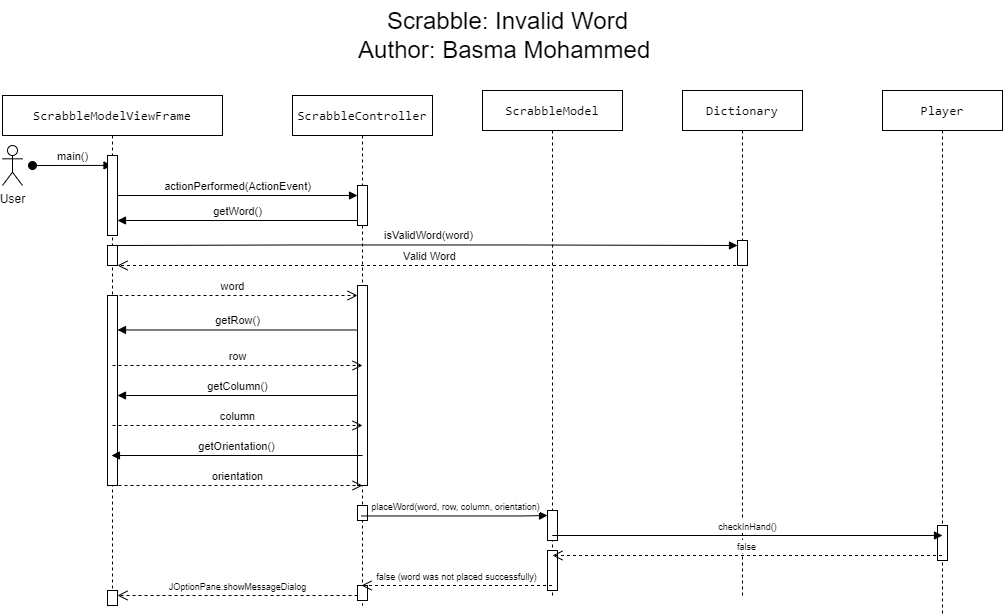

The diagram above was exported from draw.io. Its source (the exported page's mxGraphModel, read from the mxfile embedded in the PNG):
<mxGraphModel dx="1228" dy="1197" grid="1" gridSize="10" guides="1" tooltips="1" connect="1" arrows="1" fold="1" page="1" pageScale="1" pageWidth="850" pageHeight="1100" math="0" shadow="0">
  <root>
    <mxCell id="0" />
    <mxCell id="1" parent="0" />
    <mxCell id="aM9ryv3xv72pqoxQDRHE-1" value="&lt;div style=&quot;&quot;&gt;&lt;pre style=&quot;font-family: &amp;quot;JetBrains Mono&amp;quot;, monospace; font-size: 9.8pt;&quot;&gt;ScrabbleController&lt;/pre&gt;&lt;/div&gt;" style="shape=umlLifeline;perimeter=lifelinePerimeter;whiteSpace=wrap;html=1;container=0;dropTarget=0;collapsible=0;recursiveResize=0;outlineConnect=0;portConstraint=eastwest;newEdgeStyle={&quot;edgeStyle&quot;:&quot;elbowEdgeStyle&quot;,&quot;elbow&quot;:&quot;vertical&quot;,&quot;curved&quot;:0,&quot;rounded&quot;:0};" parent="1" vertex="1">
      <mxGeometry x="360" y="390" width="140" height="510" as="geometry" />
    </mxCell>
    <mxCell id="1vgBM9-AxGt5L09cMVzj-33" value="" style="html=1;points=[[0,0,0,0,5],[0,1,0,0,-5],[1,0,0,0,5],[1,1,0,0,-5]];perimeter=orthogonalPerimeter;outlineConnect=0;targetShapes=umlLifeline;portConstraint=eastwest;newEdgeStyle={&quot;curved&quot;:0,&quot;rounded&quot;:0};" vertex="1" parent="aM9ryv3xv72pqoxQDRHE-1">
      <mxGeometry x="65" y="90" width="10" height="40" as="geometry" />
    </mxCell>
    <mxCell id="1vgBM9-AxGt5L09cMVzj-46" value="" style="html=1;points=[[0,0,0,0,5],[0,1,0,0,-5],[1,0,0,0,5],[1,1,0,0,-5]];perimeter=orthogonalPerimeter;outlineConnect=0;targetShapes=umlLifeline;portConstraint=eastwest;newEdgeStyle={&quot;curved&quot;:0,&quot;rounded&quot;:0};" vertex="1" parent="aM9ryv3xv72pqoxQDRHE-1">
      <mxGeometry x="65" y="190" width="10" height="200" as="geometry" />
    </mxCell>
    <mxCell id="1vgBM9-AxGt5L09cMVzj-52" value="" style="html=1;points=[[0,0,0,0,5],[0,1,0,0,-5],[1,0,0,0,5],[1,1,0,0,-5]];perimeter=orthogonalPerimeter;outlineConnect=0;targetShapes=umlLifeline;portConstraint=eastwest;newEdgeStyle={&quot;curved&quot;:0,&quot;rounded&quot;:0};" vertex="1" parent="aM9ryv3xv72pqoxQDRHE-1">
      <mxGeometry x="65" y="410" width="10" height="15" as="geometry" />
    </mxCell>
    <mxCell id="1vgBM9-AxGt5L09cMVzj-53" value="" style="html=1;points=[[0,0,0,0,5],[0,1,0,0,-5],[1,0,0,0,5],[1,1,0,0,-5]];perimeter=orthogonalPerimeter;outlineConnect=0;targetShapes=umlLifeline;portConstraint=eastwest;newEdgeStyle={&quot;curved&quot;:0,&quot;rounded&quot;:0};" vertex="1" parent="aM9ryv3xv72pqoxQDRHE-1">
      <mxGeometry x="65" y="490" width="10" height="15" as="geometry" />
    </mxCell>
    <mxCell id="_4Y3bk_MaaPap06m0rxY-1" value="&lt;div style=&quot;&quot;&gt;&lt;pre style=&quot;font-family: &amp;quot;JetBrains Mono&amp;quot;, monospace; font-size: 9.8pt;&quot;&gt;ScrabbleModel&lt;/pre&gt;&lt;/div&gt;" style="shape=umlLifeline;perimeter=lifelinePerimeter;whiteSpace=wrap;html=1;container=0;dropTarget=0;collapsible=0;recursiveResize=0;outlineConnect=0;portConstraint=eastwest;newEdgeStyle={&quot;edgeStyle&quot;:&quot;elbowEdgeStyle&quot;,&quot;elbow&quot;:&quot;vertical&quot;,&quot;curved&quot;:0,&quot;rounded&quot;:0};" parent="1" vertex="1">
      <mxGeometry x="550" y="385" width="140" height="505" as="geometry" />
    </mxCell>
    <mxCell id="1vgBM9-AxGt5L09cMVzj-47" value="" style="html=1;points=[[0,0,0,0,5],[0,1,0,0,-5],[1,0,0,0,5],[1,1,0,0,-5]];perimeter=orthogonalPerimeter;outlineConnect=0;targetShapes=umlLifeline;portConstraint=eastwest;newEdgeStyle={&quot;curved&quot;:0,&quot;rounded&quot;:0};" vertex="1" parent="_4Y3bk_MaaPap06m0rxY-1">
      <mxGeometry x="65" y="420" width="10" height="30" as="geometry" />
    </mxCell>
    <mxCell id="1vgBM9-AxGt5L09cMVzj-51" value="" style="html=1;points=[[0,0,0,0,5],[0,1,0,0,-5],[1,0,0,0,5],[1,1,0,0,-5]];perimeter=orthogonalPerimeter;outlineConnect=0;targetShapes=umlLifeline;portConstraint=eastwest;newEdgeStyle={&quot;curved&quot;:0,&quot;rounded&quot;:0};" vertex="1" parent="_4Y3bk_MaaPap06m0rxY-1">
      <mxGeometry x="65" y="460" width="10" height="40" as="geometry" />
    </mxCell>
    <mxCell id="_4Y3bk_MaaPap06m0rxY-5" value="&lt;div style=&quot;&quot;&gt;&lt;pre style=&quot;font-family: &amp;quot;JetBrains Mono&amp;quot;, monospace; font-size: 9.8pt;&quot;&gt;ScrabbleModelViewFrame&lt;/pre&gt;&lt;/div&gt;" style="shape=umlLifeline;perimeter=lifelinePerimeter;whiteSpace=wrap;html=1;container=0;dropTarget=0;collapsible=0;recursiveResize=0;outlineConnect=0;portConstraint=eastwest;newEdgeStyle={&quot;edgeStyle&quot;:&quot;elbowEdgeStyle&quot;,&quot;elbow&quot;:&quot;vertical&quot;,&quot;curved&quot;:0,&quot;rounded&quot;:0};" parent="1" vertex="1">
      <mxGeometry x="70" y="390" width="220" height="510" as="geometry" />
    </mxCell>
    <mxCell id="_4Y3bk_MaaPap06m0rxY-7" value="main()" style="html=1;verticalAlign=bottom;startArrow=oval;endArrow=block;startSize=8;edgeStyle=elbowEdgeStyle;elbow=vertical;curved=0;rounded=0;" parent="_4Y3bk_MaaPap06m0rxY-5" target="_4Y3bk_MaaPap06m0rxY-5" edge="1">
      <mxGeometry relative="1" as="geometry">
        <mxPoint x="30" y="70" as="sourcePoint" />
        <mxPoint x="45" y="70" as="targetPoint" />
      </mxGeometry>
    </mxCell>
    <mxCell id="1vgBM9-AxGt5L09cMVzj-32" value="" style="html=1;points=[[0,0,0,0,5],[0,1,0,0,-5],[1,0,0,0,5],[1,1,0,0,-5]];perimeter=orthogonalPerimeter;outlineConnect=0;targetShapes=umlLifeline;portConstraint=eastwest;newEdgeStyle={&quot;curved&quot;:0,&quot;rounded&quot;:0};" vertex="1" parent="_4Y3bk_MaaPap06m0rxY-5">
      <mxGeometry x="105" y="60" width="10" height="80" as="geometry" />
    </mxCell>
    <mxCell id="1vgBM9-AxGt5L09cMVzj-37" value="" style="html=1;points=[[0,0,0,0,5],[0,1,0,0,-5],[1,0,0,0,5],[1,1,0,0,-5]];perimeter=orthogonalPerimeter;outlineConnect=0;targetShapes=umlLifeline;portConstraint=eastwest;newEdgeStyle={&quot;curved&quot;:0,&quot;rounded&quot;:0};" vertex="1" parent="_4Y3bk_MaaPap06m0rxY-5">
      <mxGeometry x="105" y="150" width="10" height="20" as="geometry" />
    </mxCell>
    <mxCell id="1vgBM9-AxGt5L09cMVzj-45" value="" style="html=1;points=[[0,0,0,0,5],[0,1,0,0,-5],[1,0,0,0,5],[1,1,0,0,-5]];perimeter=orthogonalPerimeter;outlineConnect=0;targetShapes=umlLifeline;portConstraint=eastwest;newEdgeStyle={&quot;curved&quot;:0,&quot;rounded&quot;:0};" vertex="1" parent="_4Y3bk_MaaPap06m0rxY-5">
      <mxGeometry x="105" y="200" width="10" height="190" as="geometry" />
    </mxCell>
    <mxCell id="1vgBM9-AxGt5L09cMVzj-54" value="" style="html=1;points=[[0,0,0,0,5],[0,1,0,0,-5],[1,0,0,0,5],[1,1,0,0,-5]];perimeter=orthogonalPerimeter;outlineConnect=0;targetShapes=umlLifeline;portConstraint=eastwest;newEdgeStyle={&quot;curved&quot;:0,&quot;rounded&quot;:0};" vertex="1" parent="_4Y3bk_MaaPap06m0rxY-5">
      <mxGeometry x="105" y="495" width="10" height="15" as="geometry" />
    </mxCell>
    <mxCell id="_4Y3bk_MaaPap06m0rxY-9" value="&lt;div style=&quot;&quot;&gt;&lt;pre style=&quot;font-family: &amp;quot;JetBrains Mono&amp;quot;, monospace; font-size: 9.8pt;&quot;&gt;Player&lt;/pre&gt;&lt;/div&gt;" style="shape=umlLifeline;perimeter=lifelinePerimeter;whiteSpace=wrap;html=1;container=0;dropTarget=0;collapsible=0;recursiveResize=0;outlineConnect=0;portConstraint=eastwest;newEdgeStyle={&quot;edgeStyle&quot;:&quot;elbowEdgeStyle&quot;,&quot;elbow&quot;:&quot;vertical&quot;,&quot;curved&quot;:0,&quot;rounded&quot;:0};" parent="1" vertex="1">
      <mxGeometry x="950" y="385" width="120" height="525" as="geometry" />
    </mxCell>
    <mxCell id="1vgBM9-AxGt5L09cMVzj-48" value="" style="html=1;points=[[0,0,0,0,5],[0,1,0,0,-5],[1,0,0,0,5],[1,1,0,0,-5]];perimeter=orthogonalPerimeter;outlineConnect=0;targetShapes=umlLifeline;portConstraint=eastwest;newEdgeStyle={&quot;curved&quot;:0,&quot;rounded&quot;:0};" vertex="1" parent="_4Y3bk_MaaPap06m0rxY-9">
      <mxGeometry x="55" y="435" width="10" height="35" as="geometry" />
    </mxCell>
    <mxCell id="_4Y3bk_MaaPap06m0rxY-11" value="&lt;div style=&quot;&quot;&gt;&lt;pre style=&quot;font-family: &amp;quot;JetBrains Mono&amp;quot;, monospace; font-size: 9.8pt;&quot;&gt;Dictionary&lt;/pre&gt;&lt;/div&gt;" style="shape=umlLifeline;perimeter=lifelinePerimeter;whiteSpace=wrap;html=1;container=0;dropTarget=0;collapsible=0;recursiveResize=0;outlineConnect=0;portConstraint=eastwest;newEdgeStyle={&quot;edgeStyle&quot;:&quot;elbowEdgeStyle&quot;,&quot;elbow&quot;:&quot;vertical&quot;,&quot;curved&quot;:0,&quot;rounded&quot;:0};" parent="1" vertex="1">
      <mxGeometry x="750" y="385" width="120" height="505" as="geometry" />
    </mxCell>
    <mxCell id="1vgBM9-AxGt5L09cMVzj-44" value="" style="html=1;points=[[0,0,0,0,5],[0,1,0,0,-5],[1,0,0,0,5],[1,1,0,0,-5]];perimeter=orthogonalPerimeter;outlineConnect=0;targetShapes=umlLifeline;portConstraint=eastwest;newEdgeStyle={&quot;curved&quot;:0,&quot;rounded&quot;:0};" vertex="1" parent="_4Y3bk_MaaPap06m0rxY-11">
      <mxGeometry x="55" y="150" width="10" height="25" as="geometry" />
    </mxCell>
    <mxCell id="1vgBM9-AxGt5L09cMVzj-5" value="User" style="shape=umlActor;verticalLabelPosition=bottom;verticalAlign=top;html=1;" vertex="1" parent="1">
      <mxGeometry x="70" y="440" width="20" height="40" as="geometry" />
    </mxCell>
    <mxCell id="1vgBM9-AxGt5L09cMVzj-10" value="actionPerformed(ActionEvent)" style="html=1;verticalAlign=bottom;endArrow=block;curved=0;rounded=0;" edge="1" parent="1" source="1vgBM9-AxGt5L09cMVzj-32" target="1vgBM9-AxGt5L09cMVzj-33">
      <mxGeometry width="80" relative="1" as="geometry">
        <mxPoint x="180" y="490" as="sourcePoint" />
        <mxPoint x="430" y="490" as="targetPoint" />
      </mxGeometry>
    </mxCell>
    <mxCell id="1vgBM9-AxGt5L09cMVzj-13" value="getWord()" style="html=1;verticalAlign=bottom;endArrow=block;curved=0;rounded=0;exitX=0;exitY=1;exitDx=0;exitDy=-5;exitPerimeter=0;" edge="1" parent="1" source="1vgBM9-AxGt5L09cMVzj-33" target="1vgBM9-AxGt5L09cMVzj-32">
      <mxGeometry width="80" relative="1" as="geometry">
        <mxPoint x="430" y="510" as="sourcePoint" />
        <mxPoint x="190" y="510" as="targetPoint" />
        <Array as="points" />
      </mxGeometry>
    </mxCell>
    <mxCell id="1vgBM9-AxGt5L09cMVzj-14" value="isValidWord(word)" style="html=1;verticalAlign=bottom;endArrow=block;curved=0;rounded=0;entryX=0;entryY=0;entryDx=0;entryDy=5;entryPerimeter=0;" edge="1" parent="1" source="1vgBM9-AxGt5L09cMVzj-37" target="1vgBM9-AxGt5L09cMVzj-44">
      <mxGeometry width="80" relative="1" as="geometry">
        <mxPoint x="180" y="539" as="sourcePoint" />
        <mxPoint x="800" y="539" as="targetPoint" />
        <Array as="points">
          <mxPoint x="360.55" y="539.47" />
          <mxPoint x="590.55" y="539.47" />
        </Array>
      </mxGeometry>
    </mxCell>
    <mxCell id="1vgBM9-AxGt5L09cMVzj-17" value="getRow()" style="html=1;verticalAlign=bottom;endArrow=block;curved=0;rounded=0;" edge="1" parent="1" target="1vgBM9-AxGt5L09cMVzj-45">
      <mxGeometry width="80" relative="1" as="geometry">
        <mxPoint x="425.05000000000024" y="624.47" as="sourcePoint" />
        <mxPoint x="174.99736842105273" y="624.47" as="targetPoint" />
        <Array as="points" />
      </mxGeometry>
    </mxCell>
    <mxCell id="1vgBM9-AxGt5L09cMVzj-18" value="getColumn()" style="html=1;verticalAlign=bottom;endArrow=block;curved=0;rounded=0;" edge="1" parent="1" target="1vgBM9-AxGt5L09cMVzj-45">
      <mxGeometry width="80" relative="1" as="geometry">
        <mxPoint x="425.05000000000024" y="690" as="sourcePoint" />
        <mxPoint x="174.99736842105273" y="690" as="targetPoint" />
        <Array as="points" />
      </mxGeometry>
    </mxCell>
    <mxCell id="1vgBM9-AxGt5L09cMVzj-21" value="Valid Word" style="html=1;verticalAlign=bottom;endArrow=open;dashed=1;endSize=8;curved=0;rounded=0;" edge="1" parent="1" target="1vgBM9-AxGt5L09cMVzj-37">
      <mxGeometry relative="1" as="geometry">
        <mxPoint x="809.5000000000002" y="560" as="sourcePoint" />
        <mxPoint x="179.44736842105272" y="560" as="targetPoint" />
      </mxGeometry>
    </mxCell>
    <mxCell id="1vgBM9-AxGt5L09cMVzj-22" value="word" style="html=1;verticalAlign=bottom;endArrow=open;dashed=1;endSize=8;curved=0;rounded=0;" edge="1" parent="1">
      <mxGeometry relative="1" as="geometry">
        <mxPoint x="174.99736842105273" y="590" as="sourcePoint" />
        <mxPoint x="425.05000000000024" y="590" as="targetPoint" />
      </mxGeometry>
    </mxCell>
    <mxCell id="1vgBM9-AxGt5L09cMVzj-23" value="row" style="html=1;verticalAlign=bottom;endArrow=open;dashed=1;endSize=8;curved=0;rounded=0;" edge="1" parent="1">
      <mxGeometry relative="1" as="geometry">
        <mxPoint x="180" y="660" as="sourcePoint" />
        <mxPoint x="430.05000000000024" y="660" as="targetPoint" />
      </mxGeometry>
    </mxCell>
    <mxCell id="1vgBM9-AxGt5L09cMVzj-24" value="column" style="html=1;verticalAlign=bottom;endArrow=open;dashed=1;endSize=8;curved=0;rounded=0;" edge="1" parent="1">
      <mxGeometry relative="1" as="geometry">
        <mxPoint x="179.99736842105273" y="720" as="sourcePoint" />
        <mxPoint x="430.05000000000024" y="720" as="targetPoint" />
      </mxGeometry>
    </mxCell>
    <mxCell id="1vgBM9-AxGt5L09cMVzj-25" value="&lt;font style=&quot;font-size: 9px;&quot;&gt;placeWord(word, row, column, orientation)&lt;/font&gt;" style="html=1;verticalAlign=bottom;endArrow=block;curved=0;rounded=0;entryX=0;entryY=0;entryDx=0;entryDy=5;entryPerimeter=0;" edge="1" parent="1" source="aM9ryv3xv72pqoxQDRHE-1" target="1vgBM9-AxGt5L09cMVzj-47">
      <mxGeometry x="0.0011" width="80" relative="1" as="geometry">
        <mxPoint x="440" y="820" as="sourcePoint" />
        <mxPoint x="619.5000000000002" y="810.4700000000003" as="targetPoint" />
        <Array as="points">
          <mxPoint x="590.55" y="810.47" />
        </Array>
        <mxPoint as="offset" />
      </mxGeometry>
    </mxCell>
    <mxCell id="1vgBM9-AxGt5L09cMVzj-26" value="getOrientation()" style="html=1;verticalAlign=bottom;endArrow=block;curved=0;rounded=0;" edge="1" parent="1" target="_4Y3bk_MaaPap06m0rxY-5">
      <mxGeometry width="80" relative="1" as="geometry">
        <mxPoint x="430.05000000000024" y="750" as="sourcePoint" />
        <mxPoint x="179.99736842105273" y="750" as="targetPoint" />
        <Array as="points" />
      </mxGeometry>
    </mxCell>
    <mxCell id="1vgBM9-AxGt5L09cMVzj-27" value="orientation" style="html=1;verticalAlign=bottom;endArrow=open;dashed=1;endSize=8;curved=0;rounded=0;" edge="1" parent="1">
      <mxGeometry relative="1" as="geometry">
        <mxPoint x="179.99736842105273" y="780" as="sourcePoint" />
        <mxPoint x="430.05000000000024" y="780" as="targetPoint" />
      </mxGeometry>
    </mxCell>
    <mxCell id="1vgBM9-AxGt5L09cMVzj-28" value="&lt;font style=&quot;font-size: 9px;&quot;&gt;false (word was not placed successfully)&lt;/font&gt;" style="html=1;verticalAlign=bottom;endArrow=open;dashed=1;endSize=8;curved=0;rounded=0;" edge="1" parent="1" source="_4Y3bk_MaaPap06m0rxY-1" target="aM9ryv3xv72pqoxQDRHE-1">
      <mxGeometry relative="1" as="geometry">
        <mxPoint x="619.5000000000002" y="840" as="sourcePoint" />
        <mxPoint x="179.44736842105272" y="840" as="targetPoint" />
        <Array as="points">
          <mxPoint x="470" y="880" />
        </Array>
      </mxGeometry>
    </mxCell>
    <mxCell id="1vgBM9-AxGt5L09cMVzj-29" value="&lt;font style=&quot;font-size: 9px;&quot;&gt;JOptionPane.showMessageDialog&lt;/font&gt;" style="html=1;verticalAlign=bottom;endArrow=open;dashed=1;endSize=8;curved=0;rounded=0;entryX=1;entryY=0;entryDx=0;entryDy=5;entryPerimeter=0;" edge="1" parent="1" target="1vgBM9-AxGt5L09cMVzj-54">
      <mxGeometry relative="1" as="geometry">
        <mxPoint x="425.05000000000024" y="890" as="sourcePoint" />
        <mxPoint x="174.99736842105273" y="890" as="targetPoint" />
      </mxGeometry>
    </mxCell>
    <mxCell id="1vgBM9-AxGt5L09cMVzj-30" value="&lt;font style=&quot;font-size: 9px;&quot;&gt;checkInHand()&lt;/font&gt;" style="html=1;verticalAlign=bottom;endArrow=block;curved=0;rounded=0;" edge="1" parent="1">
      <mxGeometry x="0.0011" width="80" relative="1" as="geometry">
        <mxPoint x="619.7592592592594" y="830" as="sourcePoint" />
        <mxPoint x="1010" y="830" as="targetPoint" />
        <Array as="points" />
        <mxPoint as="offset" />
      </mxGeometry>
    </mxCell>
    <mxCell id="1vgBM9-AxGt5L09cMVzj-31" value="&lt;font style=&quot;font-size: 9px;&quot;&gt;false&lt;/font&gt;" style="html=1;verticalAlign=bottom;endArrow=open;dashed=1;endSize=8;curved=0;rounded=0;" edge="1" parent="1" source="_4Y3bk_MaaPap06m0rxY-9">
      <mxGeometry relative="1" as="geometry">
        <mxPoint x="800" y="850" as="sourcePoint" />
        <mxPoint x="620" y="850" as="targetPoint" />
        <Array as="points">
          <mxPoint x="650" y="850" />
        </Array>
      </mxGeometry>
    </mxCell>
    <mxCell id="1vgBM9-AxGt5L09cMVzj-56" value="&lt;font style=&quot;font-size: 24px;&quot;&gt;Scrabble: Invalid Word&lt;/font&gt;&lt;div&gt;&lt;font style=&quot;font-size: 24px;&quot;&gt;Author: Basma Mohammed&amp;nbsp;&lt;/font&gt;&lt;/div&gt;" style="text;html=1;align=center;verticalAlign=middle;resizable=0;points=[];autosize=1;strokeColor=none;fillColor=none;" vertex="1" parent="1">
      <mxGeometry x="415" y="295" width="320" height="70" as="geometry" />
    </mxCell>
  </root>
</mxGraphModel>